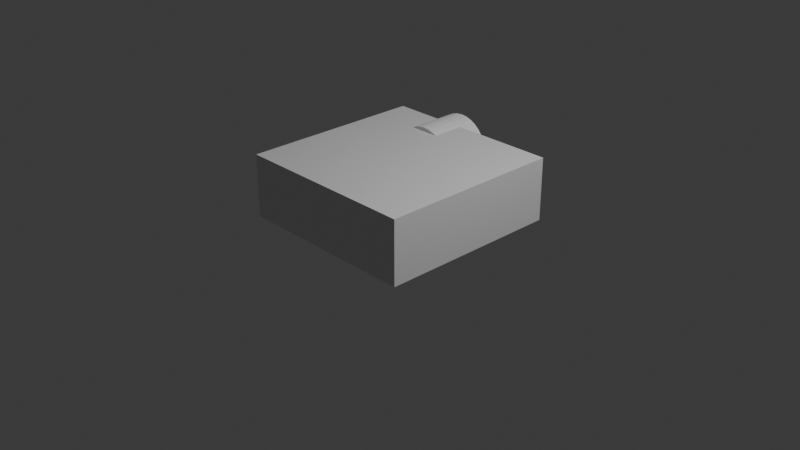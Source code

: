 # Source: video-proj.blend  (saved by Blender 4.0.36; exported with 4.5.12 LTS)
import bpy
from mathutils import Matrix  # noqa: F401  (used for matrix-valued properties, if any)

bpy.ops.wm.read_factory_settings(use_empty=True)
scene = bpy.context.scene
scene.name = 'Scene'

# ---- collections
col_collection = bpy.data.collections.new('Collection'); scene.collection.children.link(col_collection)

# ---- materials (node trees are filled in below, after node groups)
mat_material = bpy.data.materials.new('Material')
mat_material.alpha_threshold = 0.0
mat_material.use_transparent_shadow = False
mat_material.roughness = 0.5
mat_material.line_color = (0.0, 0.0, 0.0, 1.0)

# ---- material node trees
mat_material.use_nodes = True; mat_material.node_tree.nodes.clear()
_N = mat_material.node_tree.nodes; _L = mat_material.node_tree.links
n0 = _N.new('ShaderNodeOutputMaterial'); n0.name = 'Material Output'; n0.location = (300, 300)
n1 = _N.new('ShaderNodeBsdfPrincipled'); n1.name = 'Principled BSDF'; n1.location = (10, 300)
n1.inputs[3].default_value = 1.45
_L.new(n1.outputs[0], n0.inputs[0])
n0.is_active_output = True

# ---- world
world_world = bpy.data.worlds.new('World'); scene.world = world_world
world_world.use_nodes = True; world_world.node_tree.nodes.clear()
_N = world_world.node_tree.nodes; _L = world_world.node_tree.links
n0 = _N.new('ShaderNodeOutputWorld'); n0.name = 'World Output'; n0.location = (300, 300)
n1 = _N.new('ShaderNodeBackground'); n1.name = 'Background'; n1.location = (10, 300)
n1.inputs[0].default_value = (0.05088, 0.05088, 0.05088, 1.0)
_L.new(n1.outputs[0], n0.inputs[0])
n0.is_active_output = True
world_world.color = (0.05088, 0.05088, 0.05088)
world_world.use_sun_shadow = False
world_world.sun_shadow_jitter_overblur = 0.0

# ---- cameras
cam_camera = bpy.data.cameras.new('Camera')
cam_camera.clip_end = 100.0
cam_camera.ortho_scale = 7.314

# ---- lights
light_light = bpy.data.lights.new('Light', 'POINT')
light_light.transmission_factor = 0.0
light_light.use_soft_falloff = False
light_light.energy = 1000.0
light_light.shadow_soft_size = 0.1
light_light.shadow_maximum_resolution = 0.006
light_light.use_absolute_resolution = True

# ---- meshes
me_cube = bpy.data.meshes.new('Cube')
me_cube.from_pydata([(1.0, 1.0, 0.34), (1.0, 1.0, -0.34), (1.0, -1.0, 0.34), (1.0, -1.0, -0.34), (-1.0, 1.0, 0.34), (-1.0, 1.0, -0.34), (-1.0, -1.0, 0.34), (-1.0, -1.0, -0.34)], [], [(0, 4, 6, 2), (3, 2, 6, 7), (7, 6, 4, 5), (5, 1, 3, 7), (1, 0, 2, 3), (5, 4, 0, 1)])
_uv = me_cube.uv_layers.new(name='UVMap')
_uv.uv.foreach_set('vector', [0.625, 0.5, 0.875, 0.5, 0.875, 0.75, 0.625, 0.75, 0.375, 0.75, 0.625, 0.75, 0.625, 1.0, 0.375, 1.0, 0.375, 0.0, 0.625, 0.0, 0.625, 0.25, 0.375, 0.25, 0.125, 0.5, 0.375, 0.5, 0.375, 0.75, 0.125, 0.75, 0.375, 0.5, 0.625, 0.5, 0.625, 0.75, 0.375, 0.75, 0.375, 0.25, 0.625, 0.25, 0.625, 0.5, 0.375, 0.5])
me_cube.materials.append(mat_material)
me_cube.use_mirror_vertex_groups = False
me_cube.update()
me_cylinder = bpy.data.meshes.new('Cylinder')
me_cylinder.from_pydata([(0.0, 0.35, -0.28), (0.0, 0.35, 0.28), (0.06828, 0.3433, -0.28), (0.06828, 0.3433, 0.28), (0.1339, 0.3234, -0.28), (0.1339, 0.3234, 0.28), (0.1944, 0.291, -0.28), (0.1944, 0.291, 0.28), (0.2475, 0.2475, -0.28), (0.2475, 0.2475, 0.28), (0.291, 0.1944, -0.28), (0.291, 0.1944, 0.28), (0.3234, 0.1339, -0.28), (0.3234, 0.1339, 0.28), (0.3433, 0.06828, -0.28), (0.3433, 0.06828, 0.28), (0.35, 0.0, -0.28), (0.35, 0.0, 0.28), (0.3433, -0.06828, -0.28), (0.3433, -0.06828, 0.28), (0.3234, -0.1339, -0.28), (0.3234, -0.1339, 0.28), (0.291, -0.1944, -0.28), (0.291, -0.1944, 0.28), (0.2475, -0.2475, -0.28), (0.2475, -0.2475, 0.28), (0.1944, -0.291, -0.28), (0.1944, -0.291, 0.28), (0.1339, -0.3234, -0.28), (0.1339, -0.3234, 0.28), (0.06828, -0.3433, -0.28), (0.06828, -0.3433, 0.28), (0.0, -0.35, -0.28), (0.0, -0.35, 0.28), (-0.06828, -0.3433, -0.28), (-0.06828, -0.3433, 0.28), (-0.1339, -0.3234, -0.28), (-0.1339, -0.3234, 0.28), (-0.1944, -0.291, -0.28), (-0.1944, -0.291, 0.28), (-0.2475, -0.2475, -0.28), (-0.2475, -0.2475, 0.28), (-0.291, -0.1944, -0.28), (-0.291, -0.1944, 0.28), (-0.3234, -0.1339, -0.28), (-0.3234, -0.1339, 0.28), (-0.3433, -0.06828, -0.28), (-0.3433, -0.06828, 0.28), (-0.35, 0.0, -0.28), (-0.35, 0.0, 0.28), (-0.3433, 0.06828, -0.28), (-0.3433, 0.06828, 0.28), (-0.3234, 0.1339, -0.28), (-0.3234, 0.1339, 0.28), (-0.291, 0.1944, -0.28), (-0.291, 0.1944, 0.28), (-0.2475, 0.2475, -0.28), (-0.2475, 0.2475, 0.28), (-0.1944, 0.291, -0.28), (-0.1944, 0.291, 0.28), (-0.1339, 0.3234, -0.28), (-0.1339, 0.3234, 0.28), (-0.06828, 0.3433, -0.28), (-0.06828, 0.3433, 0.28)], [], [(0, 1, 3, 2), (2, 3, 5, 4), (4, 5, 7, 6), (6, 7, 9, 8), (8, 9, 11, 10), (10, 11, 13, 12), (12, 13, 15, 14), (14, 15, 17, 16), (16, 17, 19, 18), (18, 19, 21, 20), (20, 21, 23, 22), (22, 23, 25, 24), (24, 25, 27, 26), (26, 27, 29, 28), (28, 29, 31, 30), (30, 31, 33, 32), (32, 33, 35, 34), (34, 35, 37, 36), (36, 37, 39, 38), (38, 39, 41, 40), (40, 41, 43, 42), (42, 43, 45, 44), (44, 45, 47, 46), (46, 47, 49, 48), (48, 49, 51, 50), (50, 51, 53, 52), (52, 53, 55, 54), (54, 55, 57, 56), (56, 57, 59, 58), (58, 59, 61, 60), (3, 1, 63, 61, 59, 57, 55, 53, 51, 49, 47, 45, 43, 41, 39, 37, 35, 33, 31, 29, 27, 25, 23, 21, 19, 17, 15, 13, 11, 9, 7, 5), (60, 61, 63, 62), (62, 63, 1, 0), (0, 2, 4, 6, 8, 10, 12, 14, 16, 18, 20, 22, 24, 26, 28, 30, 32, 34, 36, 38, 40, 42, 44, 46, 48, 50, 52, 54, 56, 58, 60, 62)])
_uv = me_cylinder.uv_layers.new(name='UVMap')
_uv.uv.foreach_set('vector', [1.0, 0.5, 1.0, 1.0, 0.9688, 1.0, 0.9688, 0.5, 0.9688, 0.5, 0.9688, 1.0, 0.9375, 1.0, 0.9375, 0.5, 0.9375, 0.5, 0.9375, 1.0, 0.9062, 1.0, 0.9062, 0.5, 0.9062, 0.5, 0.9062, 1.0, 0.875, 1.0, 0.875, 0.5, 0.875, 0.5, 0.875, 1.0, 0.8438, 1.0, 0.8438, 0.5, 0.8438, 0.5, 0.8438, 1.0, 0.8125, 1.0, 0.8125, 0.5, 0.8125, 0.5, 0.8125, 1.0, 0.7812, 1.0, 0.7812, 0.5, 0.7812, 0.5, 0.7812, 1.0, 0.75, 1.0, 0.75, 0.5, 0.75, 0.5, 0.75, 1.0, 0.7188, 1.0, 0.7188, 0.5, 0.7188, 0.5, 0.7188, 1.0, 0.6875, 1.0, 0.6875, 0.5, 0.6875, 0.5, 0.6875, 1.0, 0.6562, 1.0, 0.6562, 0.5, 0.6562, 0.5, 0.6562, 1.0, 0.625, 1.0, 0.625, 0.5, 0.625, 0.5, 0.625, 1.0, 0.5938, 1.0, 0.5938, 0.5, 0.5938, 0.5, 0.5938, 1.0, 0.5625, 1.0, 0.5625, 0.5, 0.5625, 0.5, 0.5625, 1.0, 0.5312, 1.0, 0.5312, 0.5, 0.5312, 0.5, 0.5312, 1.0, 0.5, 1.0, 0.5, 0.5, 0.5, 0.5, 0.5, 1.0, 0.4688, 1.0, 0.4688, 0.5, 0.4688, 0.5, 0.4688, 1.0, 0.4375, 1.0, 0.4375, 0.5, 0.4375, 0.5, 0.4375, 1.0, 0.4062, 1.0, 0.4062, 0.5, 0.4062, 0.5, 0.4062, 1.0, 0.375, 1.0, 0.375, 0.5, 0.375, 0.5, 0.375, 1.0, 0.3438, 1.0, 0.3438, 0.5, 0.3438, 0.5, 0.3438, 1.0, 0.3125, 1.0, 0.3125, 0.5, 0.3125, 0.5, 0.3125, 1.0, 0.2812, 1.0, 0.2812, 0.5, 0.2812, 0.5, 0.2812, 1.0, 0.25, 1.0, 0.25, 0.5, 0.25, 0.5, 0.25, 1.0, 0.2188, 1.0, 0.2188, 0.5, 0.2188, 0.5, 0.2188, 1.0, 0.1875, 1.0, 0.1875, 0.5, 0.1875, 0.5, 0.1875, 1.0, 0.1562, 1.0, 0.1562, 0.5, 0.1562, 0.5, 0.1562, 1.0, 0.125, 1.0, 0.125, 0.5, 0.125, 0.5, 0.125, 1.0, 0.09375, 1.0, 0.09375, 0.5, 0.09375, 0.5, 0.09375, 1.0, 0.0625, 1.0, 0.0625, 0.5, 0.2968, 0.4854, 0.25, 0.49, 0.2032, 0.4854, 0.1582, 0.4717, 0.1167, 0.4496, 0.08029, 0.4197, 0.05045, 0.3833, 0.02827, 0.3418, 0.01461, 0.2968, 0.01, 0.25, 0.01461, 0.2032, 0.02827, 0.1582, 0.05045, 0.1167, 0.08029, 0.08029, 0.1167, 0.05045, 0.1582, 0.02827, 0.2032, 0.01461, 0.25, 0.01, 0.2968, 0.01461, 0.3418, 0.02827, 0.3833, 0.05045, 0.4197, 0.08029, 0.4496, 0.1167, 0.4717, 0.1582, 0.4854, 0.2032, 0.49, 0.25, 0.4854, 0.2968, 0.4717, 0.3418, 0.4496, 0.3833, 0.4197, 0.4197, 0.3833, 0.4496, 0.3418, 0.4717, 0.0625, 0.5, 0.0625, 1.0, 0.03125, 1.0, 0.03125, 0.5, 0.03125, 0.5, 0.03125, 1.0, 0.0, 1.0, 0.0, 0.5, 0.75, 0.49, 0.7968, 0.4854, 0.8418, 0.4717, 0.8833, 0.4496, 0.9197, 0.4197, 0.9496, 0.3833, 0.9717, 0.3418, 0.9854, 0.2968, 0.99, 0.25, 0.9854, 0.2032, 0.9717, 0.1582, 0.9496, 0.1167, 0.9197, 0.08029, 0.8833, 0.05045, 0.8418, 0.02827, 0.7968, 0.01461, 0.75, 0.01, 0.7032, 0.01461, 0.6582, 0.02827, 0.6167, 0.05045, 0.5803, 0.08029, 0.5504, 0.1167, 0.5283, 0.1582, 0.5146, 0.2032, 0.51, 0.25, 0.5146, 0.2968, 0.5283, 0.3418, 0.5504, 0.3833, 0.5803, 0.4197, 0.6167, 0.4496, 0.6582, 0.4717, 0.7032, 0.4854])
me_cylinder.update()

# ---- objects
ob_cube = bpy.data.objects.new('Cube', me_cube)
ob_light = bpy.data.objects.new('Light', light_light)
ob_camera = bpy.data.objects.new('Camera', cam_camera)
ob_cylinder = bpy.data.objects.new('Cylinder', me_cylinder)

# ---- transforms, parenting, visibility, modifiers, constraints
ob_cube.location = (0.0, 0.0, 0.3471)
ob_cube.lock_rotations_4d = False
ob_cube.empty_display_type = 'ARROWS'
ob_cube.lineart.crease_threshold = 0.0
ob_light.location = (4.076, 1.005, 5.904)
ob_light.rotation_euler = (0.6503, 0.05522, 1.866)
ob_light.lock_rotations_4d = False
ob_light.empty_display_type = 'ARROWS'
ob_light.color = (0.0, 0.0, 0.0, 0.0)
ob_light.lineart.crease_threshold = 0.0
ob_camera.location = (7.359, -6.926, 4.958)
ob_camera.rotation_euler = (1.109, 0.0, 0.8149)
ob_camera.lock_rotations_4d = False
ob_camera.empty_display_type = 'ARROWS'
ob_camera.color = (0.0, 0.0, 0.0, 0.0)
ob_camera.display_type = 'WIRE'
ob_camera.lineart.crease_threshold = 0.0
ob_cylinder.location = (-0.3, 0.92, 0.38)
ob_cylinder.rotation_euler = (0.0, 1.571, -1.571)

# ---- collection membership
col_collection.objects.link(ob_cube)
col_collection.objects.link(ob_light)
col_collection.objects.link(ob_camera)
col_collection.objects.link(ob_cylinder)

# ---- scene / render settings (as saved in the file)
scene.camera = ob_camera
scene.frame_start = 1; scene.frame_end = 250; scene.frame_set(1)
scene.render.engine = 'BLENDER_EEVEE_NEXT'
scene.cycles.sampling_pattern = 'TABULATED_SOBOL'
bpy.context.view_layer.update()
